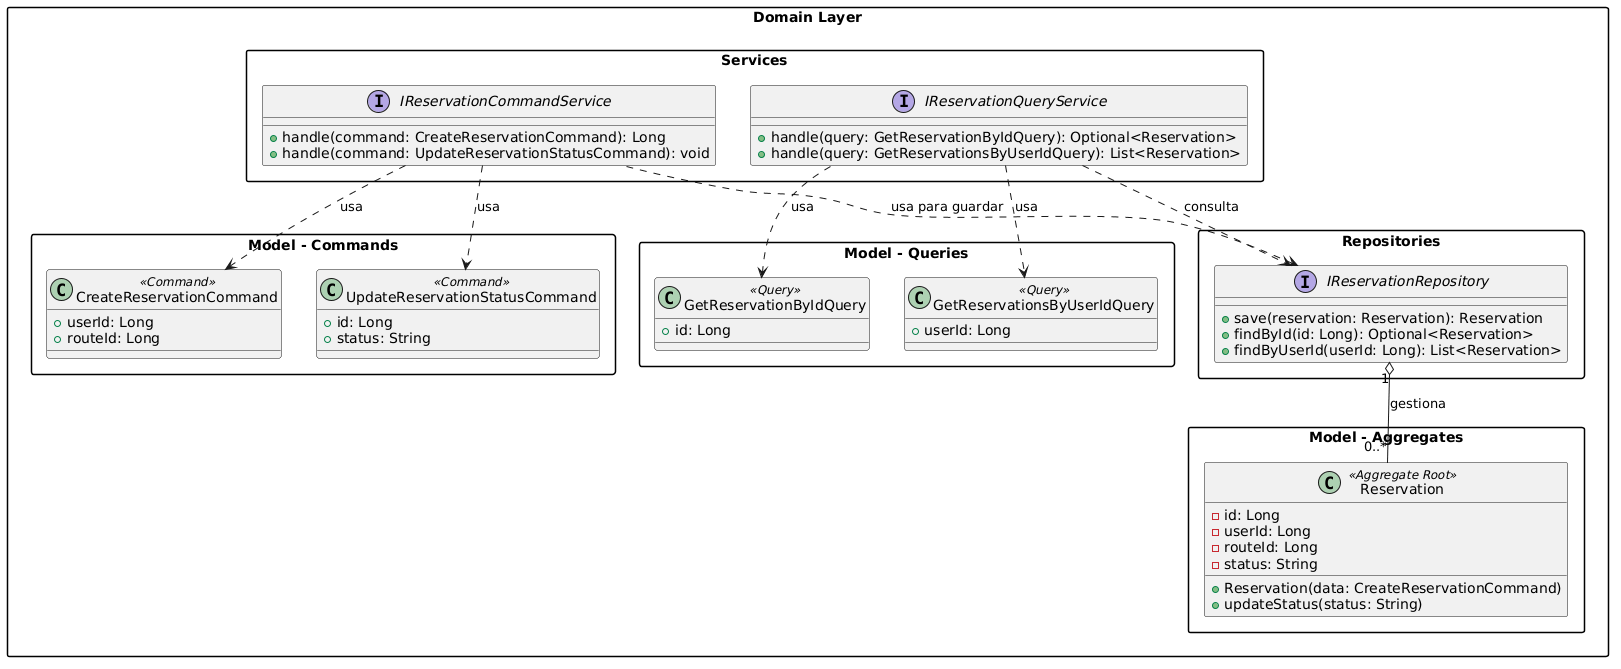

The diagram above was rendered by PlantUML. Its source (embedded in the PNG):
@startuml
skinparam packageStyle rectangle

package "Domain Layer" {
    package "Services" {
        interface IReservationCommandService {
            +handle(command: CreateReservationCommand): Long
            +handle(command: UpdateReservationStatusCommand): void
        }
        interface IReservationQueryService {
            +handle(query: GetReservationByIdQuery): Optional<Reservation>
            +handle(query: GetReservationsByUserIdQuery): List<Reservation>
        }
    }
    
    package "Model - Commands" {
        class CreateReservationCommand <<Command>> {
            +userId: Long
            +routeId: Long
        }
        class UpdateReservationStatusCommand <<Command>> {
            +id: Long
            +status: String
        }
    }
    
    package "Model - Queries" {
        class GetReservationByIdQuery <<Query>> {
            +id: Long
        }
        class GetReservationsByUserIdQuery <<Query>> {
            +userId: Long
        }
    }
    
    package "Repositories" {
        interface IReservationRepository {
            +save(reservation: Reservation): Reservation
            +findById(id: Long): Optional<Reservation>
            +findByUserId(userId: Long): List<Reservation>
        }
    }
    
    package "Model - Aggregates" {
        class Reservation <<Aggregate Root>> {
            -id: Long
            -userId: Long
            -routeId: Long
            -status: String
            +Reservation(data: CreateReservationCommand)
            +updateStatus(status: String)
        }
    }
    
    IReservationCommandService ..> CreateReservationCommand : usa
    IReservationCommandService ..> UpdateReservationStatusCommand : usa
    IReservationCommandService ..> IReservationRepository : usa para guardar
    
    IReservationQueryService ..> IReservationRepository : consulta
    IReservationQueryService ..> GetReservationByIdQuery : usa
    IReservationQueryService ..> GetReservationsByUserIdQuery : usa
    
    IReservationRepository "1" o-- "0..*" Reservation : gestiona
}
@enduml